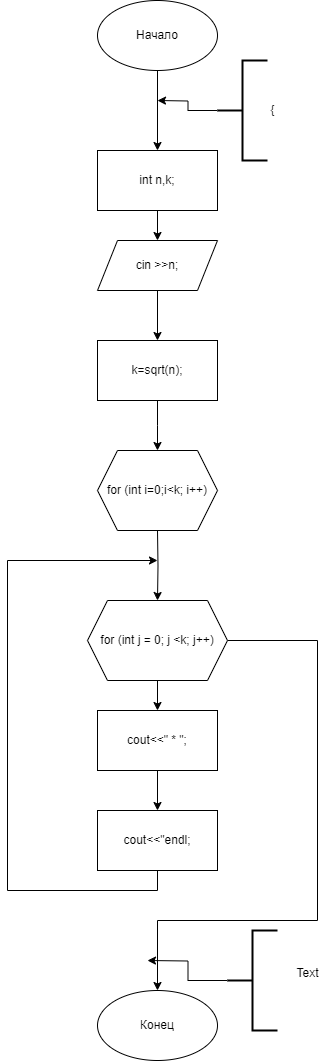

The diagram above was exported from draw.io. Its source (the exported page's mxGraphModel, read from the mxfile embedded in the PNG):
<mxGraphModel dx="1050" dy="1894" grid="1" gridSize="10" guides="1" tooltips="1" connect="1" arrows="1" fold="1" page="1" pageScale="1" pageWidth="827" pageHeight="1169" math="0" shadow="0">
  <root>
    <mxCell id="0" />
    <mxCell id="1" parent="0" />
    <mxCell id="Jt1hHIG5UQf6XJgkdiUQ-94" style="edgeStyle=orthogonalEdgeStyle;rounded=0;orthogonalLoop=1;jettySize=auto;html=1;exitX=0.5;exitY=1;exitDx=0;exitDy=0;entryX=0.5;entryY=0;entryDx=0;entryDy=0;" parent="1" source="Jt1hHIG5UQf6XJgkdiUQ-4" target="Jt1hHIG5UQf6XJgkdiUQ-93" edge="1">
      <mxGeometry relative="1" as="geometry" />
    </mxCell>
    <mxCell id="Jt1hHIG5UQf6XJgkdiUQ-4" value="cin &amp;gt;&amp;gt;n;" style="shape=parallelogram;perimeter=parallelogramPerimeter;whiteSpace=wrap;html=1;fixedSize=1;" parent="1" vertex="1">
      <mxGeometry x="150" y="130" width="120" height="50" as="geometry" />
    </mxCell>
    <mxCell id="Jt1hHIG5UQf6XJgkdiUQ-30" style="edgeStyle=orthogonalEdgeStyle;rounded=0;orthogonalLoop=1;jettySize=auto;html=1;exitX=0.5;exitY=1;exitDx=0;exitDy=0;entryX=0.5;entryY=0;entryDx=0;entryDy=0;" parent="1" source="Jt1hHIG5UQf6XJgkdiUQ-6" target="Jt1hHIG5UQf6XJgkdiUQ-28" edge="1">
      <mxGeometry relative="1" as="geometry" />
    </mxCell>
    <mxCell id="Jt1hHIG5UQf6XJgkdiUQ-6" value="Начало" style="ellipse;whiteSpace=wrap;html=1;" parent="1" vertex="1">
      <mxGeometry x="150" y="-110" width="120" height="70" as="geometry" />
    </mxCell>
    <mxCell id="Jt1hHIG5UQf6XJgkdiUQ-26" value="Конец" style="ellipse;whiteSpace=wrap;html=1;" parent="1" vertex="1">
      <mxGeometry x="150" y="880" width="120" height="70" as="geometry" />
    </mxCell>
    <mxCell id="Jt1hHIG5UQf6XJgkdiUQ-29" style="edgeStyle=orthogonalEdgeStyle;rounded=0;orthogonalLoop=1;jettySize=auto;html=1;entryX=0.5;entryY=0;entryDx=0;entryDy=0;" parent="1" source="Jt1hHIG5UQf6XJgkdiUQ-28" target="Jt1hHIG5UQf6XJgkdiUQ-4" edge="1">
      <mxGeometry relative="1" as="geometry" />
    </mxCell>
    <mxCell id="Jt1hHIG5UQf6XJgkdiUQ-28" value="&lt;div&gt;int n,k;&lt;/div&gt;" style="rounded=0;whiteSpace=wrap;html=1;" parent="1" vertex="1">
      <mxGeometry x="150" y="40" width="120" height="60" as="geometry" />
    </mxCell>
    <mxCell id="Jt1hHIG5UQf6XJgkdiUQ-73" style="edgeStyle=orthogonalEdgeStyle;rounded=0;orthogonalLoop=1;jettySize=auto;html=1;exitX=0.5;exitY=1;exitDx=0;exitDy=0;entryX=0.5;entryY=0;entryDx=0;entryDy=0;" parent="1" target="hjuGXsMlTZ-R0p6yZ7IA-5" edge="1">
      <mxGeometry relative="1" as="geometry">
        <mxPoint x="210" y="420" as="sourcePoint" />
        <mxPoint x="210" y="485" as="targetPoint" />
      </mxGeometry>
    </mxCell>
    <mxCell id="Jt1hHIG5UQf6XJgkdiUQ-65" style="edgeStyle=orthogonalEdgeStyle;rounded=0;orthogonalLoop=1;jettySize=auto;html=1;exitX=0.5;exitY=1;exitDx=0;exitDy=0;entryX=0.5;entryY=0;entryDx=0;entryDy=0;" parent="1" target="Jt1hHIG5UQf6XJgkdiUQ-56" edge="1">
      <mxGeometry relative="1" as="geometry">
        <mxPoint x="210" y="565" as="sourcePoint" />
      </mxGeometry>
    </mxCell>
    <mxCell id="Jt1hHIG5UQf6XJgkdiUQ-86" style="edgeStyle=orthogonalEdgeStyle;rounded=0;orthogonalLoop=1;jettySize=auto;html=1;exitX=1;exitY=0.5;exitDx=0;exitDy=0;entryX=0.5;entryY=0;entryDx=0;entryDy=0;" parent="1" source="hjuGXsMlTZ-R0p6yZ7IA-5" edge="1" target="Jt1hHIG5UQf6XJgkdiUQ-26">
      <mxGeometry relative="1" as="geometry">
        <mxPoint x="210" y="849.9999999999995" as="targetPoint" />
        <Array as="points">
          <mxPoint x="370" y="530" />
          <mxPoint x="370" y="810" />
          <mxPoint x="210" y="810" />
        </Array>
        <mxPoint x="285" y="525" as="sourcePoint" />
      </mxGeometry>
    </mxCell>
    <mxCell id="Jt1hHIG5UQf6XJgkdiUQ-97" style="edgeStyle=orthogonalEdgeStyle;rounded=0;orthogonalLoop=1;jettySize=auto;html=1;exitX=0.5;exitY=1;exitDx=0;exitDy=0;entryX=0.5;entryY=0;entryDx=0;entryDy=0;" parent="1" source="Jt1hHIG5UQf6XJgkdiUQ-56" target="Jt1hHIG5UQf6XJgkdiUQ-96" edge="1">
      <mxGeometry relative="1" as="geometry" />
    </mxCell>
    <mxCell id="Jt1hHIG5UQf6XJgkdiUQ-56" value="cout&amp;lt;&amp;lt;&quot; * &quot;;" style="rounded=0;whiteSpace=wrap;html=1;" parent="1" vertex="1">
      <mxGeometry x="150" y="600" width="120" height="60" as="geometry" />
    </mxCell>
    <mxCell id="Jt1hHIG5UQf6XJgkdiUQ-95" style="edgeStyle=orthogonalEdgeStyle;rounded=0;orthogonalLoop=1;jettySize=auto;html=1;exitX=0.5;exitY=1;exitDx=0;exitDy=0;entryX=0.5;entryY=0;entryDx=0;entryDy=0;" parent="1" source="Jt1hHIG5UQf6XJgkdiUQ-93" edge="1">
      <mxGeometry relative="1" as="geometry">
        <mxPoint x="210" y="340" as="targetPoint" />
      </mxGeometry>
    </mxCell>
    <mxCell id="Jt1hHIG5UQf6XJgkdiUQ-93" value="&lt;div&gt;k=sqrt(n);&lt;/div&gt;" style="rounded=0;whiteSpace=wrap;html=1;" parent="1" vertex="1">
      <mxGeometry x="150" y="230" width="120" height="60" as="geometry" />
    </mxCell>
    <mxCell id="Jt1hHIG5UQf6XJgkdiUQ-98" style="edgeStyle=orthogonalEdgeStyle;rounded=0;orthogonalLoop=1;jettySize=auto;html=1;exitX=0.5;exitY=1;exitDx=0;exitDy=0;" parent="1" source="Jt1hHIG5UQf6XJgkdiUQ-96" edge="1">
      <mxGeometry relative="1" as="geometry">
        <mxPoint x="210" y="450" as="targetPoint" />
        <Array as="points">
          <mxPoint x="210" y="780" />
          <mxPoint x="60" y="780" />
          <mxPoint x="60" y="450" />
        </Array>
      </mxGeometry>
    </mxCell>
    <mxCell id="Jt1hHIG5UQf6XJgkdiUQ-96" value="cout&amp;lt;&amp;lt;&quot;endl;" style="rounded=0;whiteSpace=wrap;html=1;" parent="1" vertex="1">
      <mxGeometry x="150" y="700" width="120" height="60" as="geometry" />
    </mxCell>
    <mxCell id="hjuGXsMlTZ-R0p6yZ7IA-2" style="edgeStyle=orthogonalEdgeStyle;rounded=0;orthogonalLoop=1;jettySize=auto;html=1;exitX=0;exitY=0.5;exitDx=0;exitDy=0;exitPerimeter=0;" edge="1" parent="1" source="hjuGXsMlTZ-R0p6yZ7IA-1">
      <mxGeometry relative="1" as="geometry">
        <mxPoint x="210" y="-10" as="targetPoint" />
      </mxGeometry>
    </mxCell>
    <mxCell id="hjuGXsMlTZ-R0p6yZ7IA-1" value="" style="strokeWidth=2;html=1;shape=mxgraph.flowchart.annotation_2;align=left;labelPosition=right;pointerEvents=1;" vertex="1" parent="1">
      <mxGeometry x="270" y="-50" width="50" height="100" as="geometry" />
    </mxCell>
    <mxCell id="hjuGXsMlTZ-R0p6yZ7IA-3" value="{" style="text;html=1;align=center;verticalAlign=middle;resizable=0;points=[];autosize=1;strokeColor=none;fillColor=none;" vertex="1" parent="1">
      <mxGeometry x="310" y="-15" width="30" height="30" as="geometry" />
    </mxCell>
    <mxCell id="hjuGXsMlTZ-R0p6yZ7IA-4" value="for (int i=0;i&amp;lt;k; i++)" style="shape=hexagon;perimeter=hexagonPerimeter2;whiteSpace=wrap;html=1;fixedSize=1;" vertex="1" parent="1">
      <mxGeometry x="150" y="340" width="120" height="80" as="geometry" />
    </mxCell>
    <mxCell id="hjuGXsMlTZ-R0p6yZ7IA-5" value="for (int j = 0; j &amp;lt;k; j++)" style="shape=hexagon;perimeter=hexagonPerimeter2;whiteSpace=wrap;html=1;fixedSize=1;" vertex="1" parent="1">
      <mxGeometry x="140" y="490" width="140" height="80" as="geometry" />
    </mxCell>
    <mxCell id="hjuGXsMlTZ-R0p6yZ7IA-7" style="edgeStyle=orthogonalEdgeStyle;rounded=0;orthogonalLoop=1;jettySize=auto;html=1;exitX=0;exitY=0.5;exitDx=0;exitDy=0;exitPerimeter=0;" edge="1" parent="1" source="hjuGXsMlTZ-R0p6yZ7IA-6">
      <mxGeometry relative="1" as="geometry">
        <mxPoint x="200" y="850" as="targetPoint" />
      </mxGeometry>
    </mxCell>
    <mxCell id="hjuGXsMlTZ-R0p6yZ7IA-6" value="" style="strokeWidth=2;html=1;shape=mxgraph.flowchart.annotation_2;align=left;labelPosition=right;pointerEvents=1;" vertex="1" parent="1">
      <mxGeometry x="280" y="820" width="50" height="100" as="geometry" />
    </mxCell>
    <mxCell id="hjuGXsMlTZ-R0p6yZ7IA-10" value="Text" style="text;html=1;align=center;verticalAlign=middle;resizable=0;points=[];autosize=1;strokeColor=none;fillColor=none;" vertex="1" parent="1">
      <mxGeometry x="335" y="848" width="50" height="30" as="geometry" />
    </mxCell>
  </root>
</mxGraphModel>